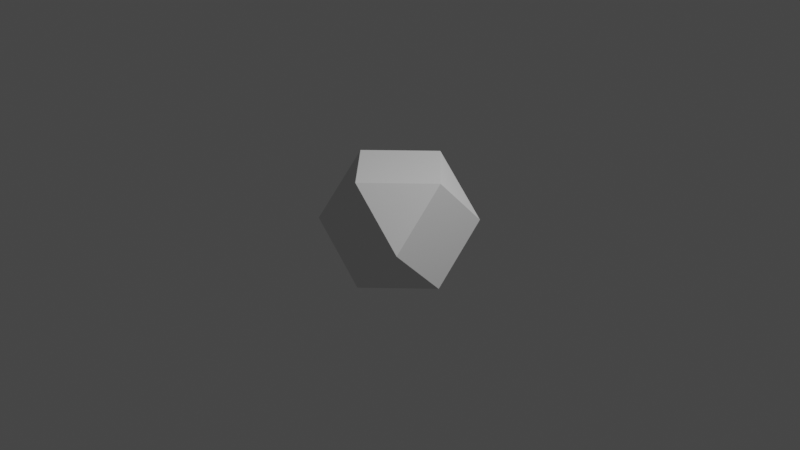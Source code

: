 # Source: 6.Cuboctahedro.blend  (saved by Blender 3.2.14; exported with 4.5.12 LTS)
import bpy
from mathutils import Matrix  # noqa: F401  (used for matrix-valued properties, if any)

bpy.ops.wm.read_factory_settings(use_empty=True)
scene = bpy.context.scene
scene.name = 'Scene'

# ---- collections
col_collection = bpy.data.collections.new('Collection'); scene.collection.children.link(col_collection)

# ---- world
world_world = bpy.data.worlds.new('World'); scene.world = world_world
world_world.use_nodes = True; world_world.node_tree.nodes.clear()
_N = world_world.node_tree.nodes; _L = world_world.node_tree.links
n0 = _N.new('ShaderNodeOutputWorld'); n0.name = 'World Output'; n0.location = (300, 300)
n1 = _N.new('ShaderNodeBackground'); n1.name = 'Background'; n1.location = (10, 300)
n1.inputs[0].default_value = (0.05088, 0.05088, 0.05088, 1.0)
_L.new(n1.outputs[0], n0.inputs[0])
n0.is_active_output = True
world_world.color = (0.05088, 0.05088, 0.05088)
world_world.use_sun_shadow = False
world_world.sun_shadow_jitter_overblur = 0.0

# ---- cameras
cam_camera = bpy.data.cameras.new('Camera')
cam_camera.clip_end = 100.0
cam_camera.ortho_scale = 7.314

# ---- lights
light_light = bpy.data.lights.new('Light', 'POINT')
light_light.transmission_factor = 0.0
light_light.energy = 1000.0
light_light.shadow_soft_size = 0.1
light_light.shadow_maximum_resolution = 0.006
light_light.use_absolute_resolution = True

# ---- meshes
me_solid_005 = bpy.data.meshes.new('Solid.005')
me_solid_005.from_pydata([(0.0, -0.5774, -0.5774), (-0.5774, -0.5774, 0.0), (-0.5774, 0.0, -0.5774), (0.5774, 0.0, -0.5774), (0.5774, -0.5774, 0.0), (0.0, 0.5774, -0.5774), (0.5774, 0.5774, 0.0), (-0.5774, 0.5774, 0.0), (0.0, -0.5774, 0.5774), (-0.5774, 0.0, 0.5774), (0.5774, 0.0, 0.5774), (0.0, 0.5774, 0.5774)], [], [(0, 1, 2), (3, 4, 0), (5, 6, 3), (2, 7, 5), (8, 9, 1), (4, 10, 8), (6, 11, 10), (9, 11, 7), (2, 5, 3, 0), (0, 4, 8, 1), (1, 9, 7, 2), (10, 4, 3, 6), (6, 5, 7, 11), (11, 9, 8, 10)])
me_solid_005.use_remesh_fix_poles = True
me_solid_005.use_remesh_preserve_attributes = False
me_solid_005.update()

# ---- objects
ob_light = bpy.data.objects.new('Light', light_light)
ob_camera = bpy.data.objects.new('Camera', cam_camera)
ob_solid_005 = bpy.data.objects.new('Solid.005', me_solid_005)

# ---- transforms, parenting, visibility, modifiers, constraints
ob_light.location = (4.076, 1.005, 5.904)
ob_light.rotation_euler = (0.6503, 0.05522, 1.866)
ob_light.lock_rotations_4d = False
ob_light.empty_display_type = 'ARROWS'
ob_light.color = (0.0, 0.0, 0.0, 0.0)
ob_light.lineart.crease_threshold = 0.0
ob_camera.location = (7.359, -6.926, 4.958)
ob_camera.rotation_euler = (1.109, 0.0, 0.8149)
ob_camera.lock_rotations_4d = False
ob_camera.empty_display_type = 'ARROWS'
ob_camera.color = (0.0, 0.0, 0.0, 0.0)
ob_camera.display_type = 'WIRE'
ob_camera.lineart.crease_threshold = 0.0
ob_solid_005.location = (0.0, 0.0, 0.0)

# ---- collection membership
col_collection.objects.link(ob_light)
col_collection.objects.link(ob_camera)
col_collection.objects.link(ob_solid_005)

# ---- scene / render settings (as saved in the file)
scene.camera = ob_camera
scene.frame_start = 1; scene.frame_end = 250; scene.frame_set(1)
scene.render.engine = 'BLENDER_EEVEE_NEXT'
scene.cycles.sampling_pattern = 'TABULATED_SOBOL'
scene.cycles.use_light_tree = False
scene.view_settings.view_transform = 'Filmic'
bpy.context.view_layer.update()
